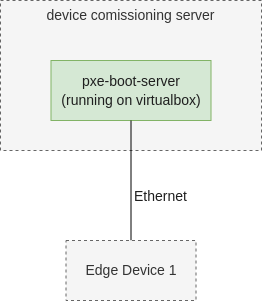

The diagram above was exported from draw.io. Its source (the exported page's mxGraphModel, read from the mxfile embedded in the PNG):
<mxGraphModel dx="1414" dy="639" grid="1" gridSize="10" guides="1" tooltips="1" connect="1" arrows="1" fold="1" page="1" pageScale="1" pageWidth="850" pageHeight="1100" math="0" shadow="0">
  <root>
    <mxCell id="0" />
    <mxCell id="1" parent="0" />
    <mxCell id="47" value="device comissioning server" style="rounded=0;whiteSpace=wrap;html=1;dashed=1;labelBackgroundColor=none;strokeColor=#666666;fontFamily=Helvetica;fontSize=14;fontColor=#333333;fillColor=#f5f5f5;verticalAlign=top;" parent="1" vertex="1">
      <mxGeometry x="20" y="20" width="261" height="150" as="geometry" />
    </mxCell>
    <mxCell id="3" value="&lt;div style=&quot;font-size: 14px; line-height: 19px;&quot;&gt;&lt;font style=&quot;&quot; color=&quot;#1f1f1f&quot;&gt;pxe-boot-server&lt;br&gt;(running on virtualbox)&lt;/font&gt;&lt;/div&gt;" style="rounded=0;whiteSpace=wrap;html=1;verticalAlign=middle;fillColor=#d5e8d4;strokeColor=#82b366;" parent="1" vertex="1">
      <mxGeometry x="70.5" y="80" width="160" height="60" as="geometry" />
    </mxCell>
    <mxCell id="44" value="" style="edgeStyle=none;html=1;fontFamily=Helvetica;fontSize=14;fontColor=#1F1F1F;entryX=0.5;entryY=1;entryDx=0;entryDy=0;endArrow=none;endFill=0;exitX=0.5;exitY=0;exitDx=0;exitDy=0;" parent="1" source="34" target="3" edge="1">
      <mxGeometry relative="1" as="geometry">
        <mxPoint x="150.5" y="235" as="sourcePoint" />
      </mxGeometry>
    </mxCell>
    <mxCell id="34" value="Edge Device 1" style="rounded=0;whiteSpace=wrap;html=1;dashed=1;labelBackgroundColor=none;strokeColor=#666666;fontFamily=Helvetica;fontSize=14;fontColor=#333333;fillColor=#f5f5f5;" parent="1" vertex="1">
      <mxGeometry x="85.5" y="260" width="130" height="60" as="geometry" />
    </mxCell>
    <mxCell id="45" value="Ethernet" style="text;html=1;align=center;verticalAlign=middle;resizable=0;points=[];autosize=1;strokeColor=none;fillColor=none;fontSize=14;fontFamily=Helvetica;fontColor=#1F1F1F;" parent="1" vertex="1">
      <mxGeometry x="139.5" y="201" width="80" height="30" as="geometry" />
    </mxCell>
  </root>
</mxGraphModel>